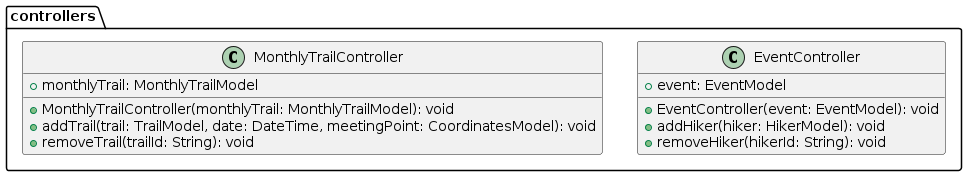

The diagram above was rendered by PlantUML. Its source (embedded in the PNG):
@startuml pe_na_pedra_class_diagram_3
package controllers {
  class EventController {
    + event: EventModel
    + EventController(event: EventModel): void
    + addHiker(hiker: HikerModel): void
    + removeHiker(hikerId: String): void
  }

  class MonthlyTrailController{
    + monthlyTrail: MonthlyTrailModel
    + MonthlyTrailController(monthlyTrail: MonthlyTrailModel): void
    + addTrail(trail: TrailModel, date: DateTime, meetingPoint: CoordinatesModel): void
    + removeTrail(trailId: String): void
  }
}
@enduml